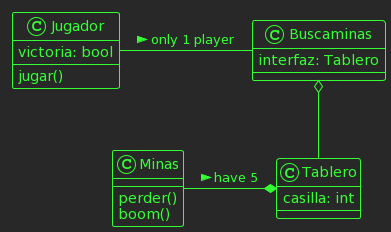

The diagram above was rendered by PlantUML. Its source (embedded in the PNG):
@startuml
!theme crt-green
class Buscaminas{
interfaz: Tablero
}
class Tablero{
casilla: int 
}
class Minas{
perder()
boom()
}
class Jugador{
victoria: bool
jugar()
}
Minas -* Tablero: have 5 >
Buscaminas o-- Tablero
Jugador - Buscaminas: only 1 player >
@enduml